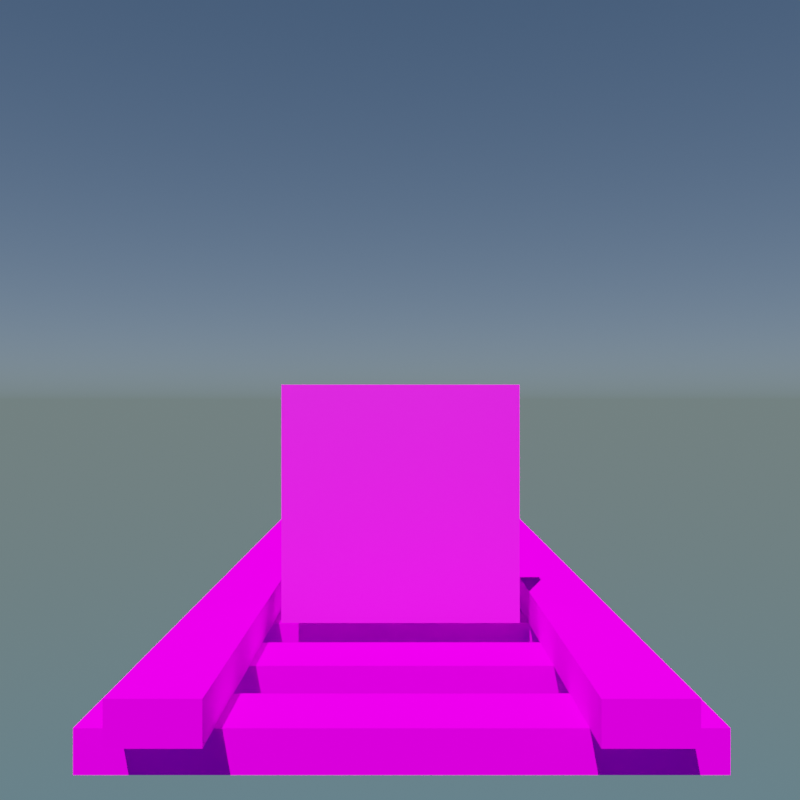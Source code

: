 # Source: screenshot.blend  (saved by Blender 3.0.42; exported with 4.5.12 LTS)
import bpy
from mathutils import Matrix  # noqa: F401  (used for matrix-valued properties, if any)

bpy.ops.wm.read_factory_settings(use_empty=True)
scene = bpy.context.scene
scene.name = 'Scene.001'

# ---- images (referenced by path relative to the original .blend; pixels are not part of the script)
import os
ASSET_DIR = os.environ.get("B2B_ASSET_DIR", "")  # directory of the original .blend (textures are referenced by path, not embedded)
HERE = os.path.dirname(os.path.abspath(__file__))  # packed textures are extracted next to this script under _unpacked/

def load_image(name, relpath, width, height, colorspace="sRGB"):
    """Load a texture the original file referenced (path relative to the .blend, or extracted next to this script)."""
    p = next((c for c in (os.path.join(HERE, relpath), os.path.join(ASSET_DIR, relpath)) if relpath and os.path.exists(c)), "")
    if p:
        img = bpy.data.images.load(p, check_existing=True)
        img.name = name
    else:  # same state as the original file: an image datablock whose file is absent (Cycles renders it pink)
        img = bpy.data.images.new(name, width, height)
        img.source = "FILE"
        img.filepath = "//" + (relpath or name)
    img.colorspace_settings.name = colorspace
    return img
img_sm_mapnodes_rail_png_001 = load_image('sm_mapnodes_rail.png.001', 'sm_mapnodes_rail.png', 1024, 1024, 'sRGB')
img_default_mese_crystal_png = load_image('default_mese_crystal.png', 'default_mese_crystal.png', 1024, 1024, 'sRGB')

# ---- materials (node trees are filled in below, after node groups)
mat_rail1_001 = bpy.data.materials.new('Rail1.001')
mat_mese = bpy.data.materials.new('Mese')

# ---- material node trees
mat_rail1_001.use_nodes = True; mat_rail1_001.node_tree.nodes.clear()
_N = mat_rail1_001.node_tree.nodes; _L = mat_rail1_001.node_tree.links
n0 = _N.new('ShaderNodeBsdfPrincipled'); n0.name = 'Principled BSDF'; n0.location = (10, 300)
n0.distribution = 'GGX'
n0.subsurface_method = 'RANDOM_WALK_SKIN'
n0.inputs[3].default_value = 1.45
n0.inputs[13].default_value = 0.0
n0.inputs[27].default_value = (0.0, 0.0, 0.0, 1.0)
n0.inputs[28].default_value = 1.0
n1 = _N.new('ShaderNodeOutputMaterial'); n1.name = 'Material Output'; n1.location = (300, 300)
n2 = _N.new('ShaderNodeTexImage'); n2.name = 'checker'; n2.location = (0, 0)
n2.image = img_sm_mapnodes_rail_png_001
n2.interpolation = 'Closest'
_L.new(n0.outputs[0], n1.inputs[0])
_L.new(n2.outputs[0], n0.inputs[0])
n1.is_active_output = True
mat_mese.use_nodes = True; mat_mese.node_tree.nodes.clear()
_N = mat_mese.node_tree.nodes; _L = mat_mese.node_tree.links
n0 = _N.new('ShaderNodeBsdfPrincipled'); n0.name = 'Principled BSDF'; n0.location = (10, 300)
n0.distribution = 'GGX'
n0.subsurface_method = 'RANDOM_WALK_SKIN'
n0.inputs[3].default_value = 1.45
n0.inputs[27].default_value = (0.0, 0.0, 0.0, 1.0)
n0.inputs[28].default_value = 1.0
n1 = _N.new('ShaderNodeOutputMaterial'); n1.name = 'Material Output'; n1.location = (300, 300)
n2 = _N.new('ShaderNodeTexImage'); n2.name = 'Image Texture'; n2.location = (-650, 300)
n2.image = img_default_mese_crystal_png
n2.interpolation = 'Closest'
_L.new(n0.outputs[0], n1.inputs[0])
_L.new(n2.outputs[0], n0.inputs[0])
_L.new(n2.outputs[1], n0.inputs[4])
n1.is_active_output = True

# ---- world
world_world = bpy.data.worlds.new('World'); scene.world = world_world
world_world.use_nodes = True; world_world.node_tree.nodes.clear()
_N = world_world.node_tree.nodes; _L = world_world.node_tree.links
n0 = _N.new('ShaderNodeOutputWorld'); n0.name = 'World Output'; n0.location = (300, 300)
n1 = _N.new('ShaderNodeBackground'); n1.name = 'Background'; n1.location = (10, 300)
n2 = _N.new('ShaderNodeTexSky'); n2.name = 'Sky Texture'; n2.location = (-280, 275)
n2.sky_type = 'HOSEK_WILKIE'
_L.new(n1.outputs[0], n0.inputs[0])
_L.new(n2.outputs[0], n1.inputs[0])
n0.is_active_output = True
world_world.color = (0.05088, 0.05088, 0.05088)
world_world.use_sun_shadow = False
world_world.sun_shadow_jitter_overblur = 0.0

# ---- cameras
cam_camera_001 = bpy.data.cameras.new('Camera.001')
cam_camera_001.lens = 36.0

# ---- lights
light_point = bpy.data.lights.new('Point', 'SUN')
light_point.transmission_factor = 0.0
light_point.shadow_soft_size = 0.25

# ---- meshes
me_cube_003 = bpy.data.meshes.new('Cube.003')
me_cube_003.from_pydata([(-0.4375, 0.3125, -0.5), (-0.4375, 0.3125, -0.4375), (-0.4375, 0.4375, -0.5), (-0.4375, 0.4375, -0.4375), (0.4375, 0.3125, -0.5), (0.4375, 0.3125, -0.4375), (0.4375, 0.4375, -0.5), (0.4375, 0.4375, -0.4375), (-0.4375, 0.0625, -0.5), (-0.4375, 0.0625, -0.4375), (-0.4375, 0.1875, -0.5), (-0.4375, 0.1875, -0.4375), (0.4375, 0.0625, -0.5), (0.4375, 0.0625, -0.4375), (0.4375, 0.1875, -0.5), (0.4375, 0.1875, -0.4375), (-0.4375, -0.1875, -0.5), (-0.4375, -0.1875, -0.4375), (-0.4375, -0.0625, -0.5), (-0.4375, -0.0625, -0.4375), (0.4375, -0.1875, -0.5), (0.4375, -0.1875, -0.4375), (0.4375, -0.0625, -0.5), (0.4375, -0.0625, -0.4375), (-0.4375, -0.4375, -0.5), (-0.4375, -0.4375, -0.4375), (-0.4375, -0.3125, -0.5), (-0.4375, -0.3125, -0.4375), (0.4375, -0.4375, -0.5), (0.4375, -0.4375, -0.4375), (0.4375, -0.3125, -0.5), (0.4375, -0.3125, -0.4375), (-0.375, 0.5, -0.375), (-0.25, -0.5, -0.4375), (-0.25, -0.5, -0.375), (-0.25, 0.5, -0.4375), (-0.25, 0.5, -0.375), (-0.375, -0.5, -0.4375), (-0.375, -0.5, -0.375), (-0.375, 0.5, -0.4375), (0.25, 0.5, -0.375), (0.375, -0.5, -0.4375), (0.375, -0.5, -0.375), (0.375, 0.5, -0.4375), (0.375, 0.5, -0.375), (0.25, -0.5, -0.4375), (0.25, -0.5, -0.375), (0.25, 0.5, -0.4375)], [], [(0, 1, 3, 2), (2, 3, 7, 6), (6, 7, 5, 4), (4, 5, 1, 0), (2, 6, 4, 0), (7, 3, 1, 5), (8, 9, 11, 10), (10, 11, 15, 14), (14, 15, 13, 12), (12, 13, 9, 8), (10, 14, 12, 8), (15, 11, 9, 13), (16, 17, 19, 18), (18, 19, 23, 22), (22, 23, 21, 20), (20, 21, 17, 16), (18, 22, 20, 16), (23, 19, 17, 21), (24, 25, 27, 26), (26, 27, 31, 30), (30, 31, 29, 28), (28, 29, 25, 24), (26, 30, 28, 24), (31, 27, 25, 29), (37, 38, 32, 39), (39, 32, 36, 35), (35, 36, 34, 33), (33, 34, 38, 37), (39, 35, 33, 37), (36, 32, 38, 34), (45, 46, 40, 47), (47, 40, 44, 43), (43, 44, 42, 41), (41, 42, 46, 45), (47, 43, 41, 45), (44, 40, 46, 42)])
_uv = me_cube_003.uv_layers.new(name='UVMap')
_uv.uv.foreach_set('vector', [0.7188, 0.9375, 0.7188, 0.9688, 0.6562, 0.9688, 0.6562, 0.9375, 0.03125, 0.5938, 0.03125, 0.5625, 0.4688, 0.5625, 0.4688, 0.5938, 0.6562, 0.9688, 0.6562, 0.9375, 0.7188, 0.9375, 0.7188, 0.9688, 0.4688, 0.6562, 0.4688, 0.6875, 0.03125, 0.6875, 0.03125, 0.6562, 0.03125, 0.5938, 0.4688, 0.5938, 0.4688, 0.6562, 0.03125, 0.6562, 0.4688, 0.75, 0.03125, 0.75, 0.03125, 0.6875, 0.4688, 0.6875, 0.7188, 0.9375, 0.7188, 0.9688, 0.6562, 0.9688, 0.6562, 0.9375, 0.03125, 0.5938, 0.03125, 0.5625, 0.4688, 0.5625, 0.4688, 0.5938, 0.6562, 0.9688, 0.6562, 0.9375, 0.7188, 0.9375, 0.7188, 0.9688, 0.4688, 0.6562, 0.4688, 0.6875, 0.03125, 0.6875, 0.03125, 0.6562, 0.03125, 0.5938, 0.4688, 0.5938, 0.4688, 0.6562, 0.03125, 0.6562, 0.4688, 0.75, 0.03125, 0.75, 0.03125, 0.6875, 0.4688, 0.6875, 0.7188, 0.9375, 0.7188, 0.9688, 0.6562, 0.9688, 0.6562, 0.9375, 0.03125, 0.5938, 0.03125, 0.5625, 0.4688, 0.5625, 0.4688, 0.5938, 0.6562, 0.9688, 0.6562, 0.9375, 0.7188, 0.9375, 0.7188, 0.9688, 0.4688, 0.6562, 0.4688, 0.6875, 0.03125, 0.6875, 0.03125, 0.6562, 0.03125, 0.5938, 0.4688, 0.5938, 0.4688, 0.6562, 0.03125, 0.6562, 0.4688, 0.75, 0.03125, 0.75, 0.03125, 0.6875, 0.4688, 0.6875, 0.7188, 0.9375, 0.7188, 0.9688, 0.6562, 0.9688, 0.6562, 0.9375, 0.03125, 0.5938, 0.03125, 0.5625, 0.4688, 0.5625, 0.4688, 0.5938, 0.6562, 0.9688, 0.6562, 0.9375, 0.7188, 0.9375, 0.7188, 0.9688, 0.4688, 0.6562, 0.4688, 0.6875, 0.03125, 0.6875, 0.03125, 0.6562, 0.03125, 0.5938, 0.4688, 0.5938, 0.4688, 0.6562, 0.03125, 0.6562, 0.4688, 0.75, 0.03125, 0.75, 0.03125, 0.6875, 0.4688, 0.6875, 0.5312, 0.875, 0.5312, 0.9062, 0.03125, 0.9062, 0.03125, 0.875, 0.5625, 0.9688, 0.5625, 0.9375, 0.625, 0.9375, 0.625, 0.9688, 0.03125, 0.8125, 0.03125, 0.7812, 0.5312, 0.7812, 0.5312, 0.8125, 0.5625, 0.9375, 0.5625, 0.9062, 0.625, 0.9062, 0.625, 0.9375, 0.03125, 0.875, 0.03125, 0.8125, 0.5312, 0.8125, 0.5312, 0.875, 0.03125, 0.9688, 0.03125, 0.9062, 0.5312, 0.9062, 0.5312, 0.9688, 0.5312, 0.875, 0.5312, 0.9062, 0.03125, 0.9062, 0.03125, 0.875, 0.5625, 0.9688, 0.5625, 0.9375, 0.625, 0.9375, 0.625, 0.9688, 0.03125, 0.8125, 0.03125, 0.7812, 0.5312, 0.7812, 0.5312, 0.8125, 0.5625, 0.9375, 0.5625, 0.9062, 0.625, 0.9062, 0.625, 0.9375, 0.03125, 0.875, 0.03125, 0.8125, 0.5312, 0.8125, 0.5312, 0.875, 0.03125, 0.9688, 0.03125, 0.9062, 0.5312, 0.9062, 0.5312, 0.9688])
me_cube_003.materials.append(mat_rail1_001)
me_cube_003.use_remesh_fix_poles = True
me_cube_003.use_remesh_preserve_attributes = False
me_cube_003.update()
me_cube_003.normals_split_custom_set([tuple(v) for v in zip(*[iter([-1.0, 0.0, 0.0, -1.0, 0.0, 0.0, -1.0, 0.0, 0.0, -1.0, 0.0, 0.0, 0.0, 1.0, 0.0, 0.0, 1.0, 0.0, 0.0, 1.0, 0.0, 0.0, 1.0, 0.0, 1.0, 0.0, 0.0, 1.0, 0.0, 0.0, 1.0, 0.0, 0.0, 1.0, 0.0, 0.0, 0.0, -1.0, 0.0, 0.0, -1.0, 0.0, 0.0, -1.0, 0.0, 0.0, -1.0, 0.0, 0.0, 0.0, -1.0, 0.0, 0.0, -1.0, 0.0, 0.0, -1.0, 0.0, 0.0, -1.0, 0.0, 0.0, 1.0, 0.0, 0.0, 1.0, 0.0, 0.0, 1.0, 0.0, 0.0, 1.0, -1.0, 0.0, 0.0, -1.0, 0.0, 0.0, -1.0, 0.0, 0.0, -1.0, 0.0, 0.0, 0.0, 1.0, 0.0, 0.0, 1.0, 0.0, 0.0, 1.0, 0.0, 0.0, 1.0, 0.0, 1.0, 0.0, 0.0, 1.0, 0.0, 0.0, 1.0, 0.0, 0.0, 1.0, 0.0, 0.0, 0.0, -1.0, 0.0, 0.0, -1.0, 0.0, 0.0, -1.0, 0.0, 0.0, -1.0, 0.0, 0.0, 0.0, -1.0, 0.0, 0.0, -1.0, 0.0, 0.0, -1.0, 0.0, 0.0, -1.0, 0.0, 0.0, 1.0, 0.0, 0.0, 1.0, 0.0, 0.0, 1.0, 0.0, 0.0, 1.0, -1.0, 0.0, 0.0, -1.0, 0.0, 0.0, -1.0, 0.0, 0.0, -1.0, 0.0, 0.0, 0.0, 1.0, 0.0, 0.0, 1.0, 0.0, 0.0, 1.0, 0.0, 0.0, 1.0, 0.0, 1.0, 0.0, 0.0, 1.0, 0.0, 0.0, 1.0, 0.0, 0.0, 1.0, 0.0, 0.0, 0.0, -1.0, 0.0, 0.0, -1.0, 0.0, 0.0, -1.0, 0.0, 0.0, -1.0, 0.0, 0.0, 0.0, -1.0, 0.0, 0.0, -1.0, 0.0, 0.0, -1.0, 0.0, 0.0, -1.0, 0.0, 0.0, 1.0, 0.0, 0.0, 1.0, 0.0, 0.0, 1.0, 0.0, 0.0, 1.0, -1.0, 0.0, 0.0, -1.0, 0.0, 0.0, -1.0, 0.0, 0.0, -1.0, 0.0, 0.0, 0.0, 1.0, 0.0, 0.0, 1.0, 0.0, 0.0, 1.0, 0.0, 0.0, 1.0, 0.0, 1.0, 0.0, 0.0, 1.0, 0.0, 0.0, 1.0, 0.0, 0.0, 1.0, 0.0, 0.0, 0.0, -1.0, 0.0, 0.0, -1.0, 0.0, 0.0, -1.0, 0.0, 0.0, -1.0, 0.0, 0.0, 0.0, -1.0, 0.0, 0.0, -1.0, 0.0, 0.0, -1.0, 0.0, 0.0, -1.0, 0.0, 0.0, 1.0, 0.0, 0.0, 1.0, 0.0, 0.0, 1.0, 0.0, 0.0, 1.0, -1.0, 0.0, 0.0, -1.0, 0.0, 0.0, -1.0, 0.0, 0.0, -1.0, 0.0, 0.0, 0.0, 1.0, 0.0, 0.0, 1.0, 0.0, 0.0, 1.0, 0.0, 0.0, 1.0, 0.0, 1.0, 0.0, 0.0, 1.0, 0.0, 0.0, 1.0, 0.0, 0.0, 1.0, 0.0, 0.0, 0.0, -1.0, 0.0, 0.0, -1.0, 0.0, 0.0, -1.0, 0.0, 0.0, -1.0, 0.0, 0.0, 0.0, -1.0, 0.0, 0.0, -1.0, 0.0, 0.0, -1.0, 0.0, 0.0, -1.0, 0.0, 0.0, 1.0, 0.0, 0.0, 1.0, 0.0, 0.0, 1.0, 0.0, 0.0, 1.0, -1.0, 0.0, 0.0, -1.0, 0.0, 0.0, -1.0, 0.0, 0.0, -1.0, 0.0, 0.0, 0.0, 1.0, 0.0, 0.0, 1.0, 0.0, 0.0, 1.0, 0.0, 0.0, 1.0, 0.0, 1.0, 0.0, 0.0, 1.0, 0.0, 0.0, 1.0, 0.0, 0.0, 1.0, 0.0, 0.0, 0.0, -1.0, 0.0, 0.0, -1.0, 0.0, 0.0, -1.0, 0.0, 0.0, -1.0, 0.0, 0.0, 0.0, -1.0, 0.0, 0.0, -1.0, 0.0, 0.0, -1.0, 0.0, 0.0, -1.0, 0.0, 0.0, 1.0, 0.0, 0.0, 1.0, 0.0, 0.0, 1.0, 0.0, 0.0, 1.0])] * 3)])
me_cube_001 = bpy.data.meshes.new('Cube.001')
me_cube_001.from_pydata([(0.0, 0.0, 0.0), (0.0, 0.0, 0.0625), (0.0, 1.0, 0.0), (0.0, 1.0, 0.0625), (1.0, 0.0, 0.0), (1.0, 0.0, 0.0625), (1.0, 1.0, 0.0), (1.0, 1.0, 0.0625)], [], [(0, 1, 3, 2), (2, 3, 7, 6), (6, 7, 5, 4), (4, 5, 1, 0), (2, 6, 4, 0), (7, 3, 1, 5)])
_uv = me_cube_001.uv_layers.new(name='UVMap')
_uv.uv.foreach_set('vector', [0.0625, 0.125, 0.0625, 0.125, 0.0625, 0.125, 0.0625, 0.125, 0.0625, 0.125, 0.0625, 0.125, 0.0625, 0.125, 0.0625, 0.125, 0.0625, 0.125, 0.0625, 0.125, 0.0625, 0.125, 0.0625, 0.125, 0.0625, 0.125, 0.0625, 0.125, 0.0625, 0.125, 0.0625, 0.125, 0.0, 1.0, 1.0, 1.0, 1.0, 0.0, 0.0, 0.0, 1.0, 1.0, 0.0, 1.0, 0.0, 0.0, 1.0, 0.0])
me_cube_001.materials.append(mat_mese)
me_cube_001.use_remesh_fix_poles = True
me_cube_001.use_remesh_preserve_attributes = False
me_cube_001.update()

# ---- objects
ob_camera_001 = bpy.data.objects.new('Camera.001', cam_camera_001)
ob_rail1 = bpy.data.objects.new('Rail1', me_cube_003)
ob_cube_001 = bpy.data.objects.new('Cube.001', me_cube_001)
ob_point = bpy.data.objects.new('Point', light_point)

# ---- transforms, parenting, visibility, modifiers, constraints
ob_camera_001.location = (0.0, 0.0, 0.0)
ob_camera_001.rotation_euler = (1.571, 0.0, 0.0)
ob_rail1.location = (0.00236, 1.502, 0.001111)
_m = ob_rail1.modifiers.new('Array', 'ARRAY')
_m.count = 21
_m.relative_offset_displace = (0.0, 1.0, 0.0)
ob_cube_001.location = (-0.2199, 1.511, -0.4129)
ob_cube_001.rotation_euler = (1.571, -0.0, 0.0)
ob_cube_001.scale = (0.4416, 0.4416, 0.4416)
ob_point.location = (-0.0991, 0.2601, 1.666)
ob_point.rotation_euler = (0.4372, -0.1246, -0.1192)

# ---- collection membership
scene.collection.objects.link(ob_camera_001)
scene.collection.objects.link(ob_rail1)
scene.collection.objects.link(ob_cube_001)
scene.collection.objects.link(ob_point)

# ---- scene / render settings (as saved in the file)
scene.camera = ob_camera_001
scene.frame_start = 1; scene.frame_end = 250; scene.frame_set(1)
scene.render.engine = 'CYCLES'
scene.render.image_settings.exr_codec = 'NONE'
scene.render.resolution_x = 256
scene.render.resolution_y = 256
scene.render.simplify_subdivision_render = 0
scene.render.simplify_child_particles_render = 0.0
scene.cycles.use_denoising = False
scene.cycles.samples = 64
scene.cycles.sampling_pattern = 'TABULATED_SOBOL'
scene.cycles.use_light_tree = False
scene.view_settings.view_transform = 'Filmic'
bpy.context.view_layer.update()
